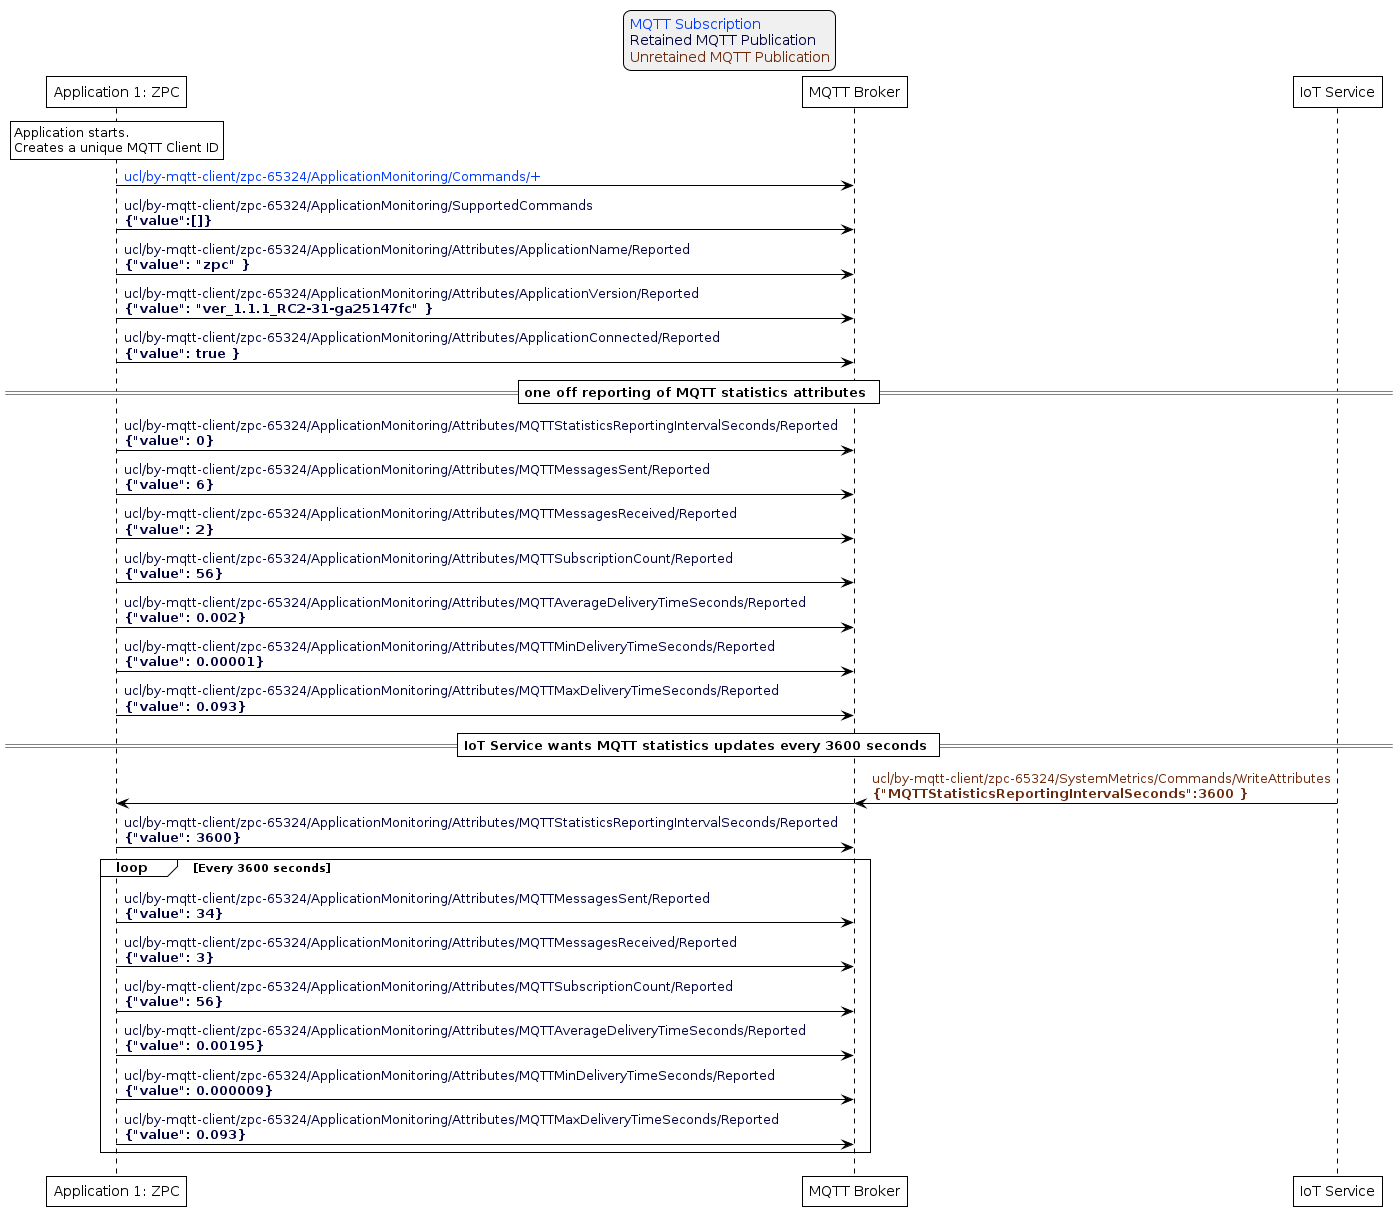

The diagram above was rendered by PlantUML. Its source (embedded in the PNG):
@startuml inline_umlgraph_42.png
'Style matching the other figures in chapter.
!theme plain
skinparam LegendBackgroundColor #F0F0F0

' Allows to do simultaneous transmissions
!pragma teoz true

legend top
<font color=#0039FB>MQTT Subscription</font>
<font color=#00003C>Retained MQTT Publication</font>
<font color=#6C2A0D>Unretained MQTT Publication</font>
endlegend

participant "Application 1: ZPC" as zpc
participant "MQTT Broker" as mqtt_broker
participant "IoT Service" as iot_service

rnote over zpc: Application starts.\nCreates a unique MQTT Client ID

zpc -> mqtt_broker: <font color=#0039FB>ucl/by-mqtt-client/zpc-65324/ApplicationMonitoring/Commands/+</font>
zpc -> mqtt_broker: <font color=#00003C>ucl/by-mqtt-client/zpc-65324/ApplicationMonitoring/SupportedCommands\n<font color=#00003C><b>{"value":[]}

zpc -> mqtt_broker: <font color=#00003C>ucl/by-mqtt-client/zpc-65324/ApplicationMonitoring/Attributes/ApplicationName/Reported\n<font color=#00003C><b>{"value": "zpc" }
zpc -> mqtt_broker: <font color=#00003C>ucl/by-mqtt-client/zpc-65324/ApplicationMonitoring/Attributes/ApplicationVersion/Reported\n<font color=#00003C><b>{"value": "ver_1.1.1_RC2-31-ga25147fc" }
zpc -> mqtt_broker: <font color=#00003C>ucl/by-mqtt-client/zpc-65324/ApplicationMonitoring/Attributes/ApplicationConnected/Reported\n<font color=#00003C><b>{"value": true }


== one off reporting of MQTT statistics attributes ==

zpc -> mqtt_broker: <font color=#00003C>ucl/by-mqtt-client/zpc-65324/ApplicationMonitoring/Attributes/MQTTStatisticsReportingIntervalSeconds/Reported\n<font color=#00003C><b>{"value": 0}
zpc -> mqtt_broker: <font color=#00003C>ucl/by-mqtt-client/zpc-65324/ApplicationMonitoring/Attributes/MQTTMessagesSent/Reported\n<font color=#00003C><b>{"value": 6}
zpc -> mqtt_broker: <font color=#00003C>ucl/by-mqtt-client/zpc-65324/ApplicationMonitoring/Attributes/MQTTMessagesReceived/Reported\n<font color=#00003C><b>{"value": 2}
zpc -> mqtt_broker: <font color=#00003C>ucl/by-mqtt-client/zpc-65324/ApplicationMonitoring/Attributes/MQTTSubscriptionCount/Reported\n<font color=#00003C><b>{"value": 56}
zpc -> mqtt_broker: <font color=#00003C>ucl/by-mqtt-client/zpc-65324/ApplicationMonitoring/Attributes/MQTTAverageDeliveryTimeSeconds/Reported\n<font color=#00003C><b>{"value": 0.002}
zpc -> mqtt_broker: <font color=#00003C>ucl/by-mqtt-client/zpc-65324/ApplicationMonitoring/Attributes/MQTTMinDeliveryTimeSeconds/Reported\n<font color=#00003C><b>{"value": 0.00001}
zpc -> mqtt_broker: <font color=#00003C>ucl/by-mqtt-client/zpc-65324/ApplicationMonitoring/Attributes/MQTTMaxDeliveryTimeSeconds/Reported\n<font color=#00003C><b>{"value": 0.093}


== IoT Service wants MQTT statistics updates every 3600 seconds ==

iot_service -> mqtt_broker: <font color=#6C2A0D>ucl/by-mqtt-client/zpc-65324/SystemMetrics/Commands/WriteAttributes\n<font color=#6C2A0D><b>{"MQTTStatisticsReportingIntervalSeconds":3600 }
& mqtt_broker -> zpc
zpc -> mqtt_broker: <font color=#00003C>ucl/by-mqtt-client/zpc-65324/ApplicationMonitoring/Attributes/MQTTStatisticsReportingIntervalSeconds/Reported\n<font color=#00003C><b>{"value": 3600}

loop Every 3600 seconds
  zpc -> mqtt_broker: <font color=#00003C>ucl/by-mqtt-client/zpc-65324/ApplicationMonitoring/Attributes/MQTTMessagesSent/Reported\n<font color=#00003C><b>{"value": 34}
  zpc -> mqtt_broker: <font color=#00003C>ucl/by-mqtt-client/zpc-65324/ApplicationMonitoring/Attributes/MQTTMessagesReceived/Reported\n<font color=#00003C><b>{"value": 3}
  zpc -> mqtt_broker: <font color=#00003C>ucl/by-mqtt-client/zpc-65324/ApplicationMonitoring/Attributes/MQTTSubscriptionCount/Reported\n<font color=#00003C><b>{"value": 56}
  zpc -> mqtt_broker: <font color=#00003C>ucl/by-mqtt-client/zpc-65324/ApplicationMonitoring/Attributes/MQTTAverageDeliveryTimeSeconds/Reported\n<font color=#00003C><b>{"value": 0.00195}
  zpc -> mqtt_broker: <font color=#00003C>ucl/by-mqtt-client/zpc-65324/ApplicationMonitoring/Attributes/MQTTMinDeliveryTimeSeconds/Reported\n<font color=#00003C><b>{"value": 0.000009}
  zpc -> mqtt_broker: <font color=#00003C>ucl/by-mqtt-client/zpc-65324/ApplicationMonitoring/Attributes/MQTTMaxDeliveryTimeSeconds/Reported\n<font color=#00003C><b>{"value": 0.093}
end
@enduml